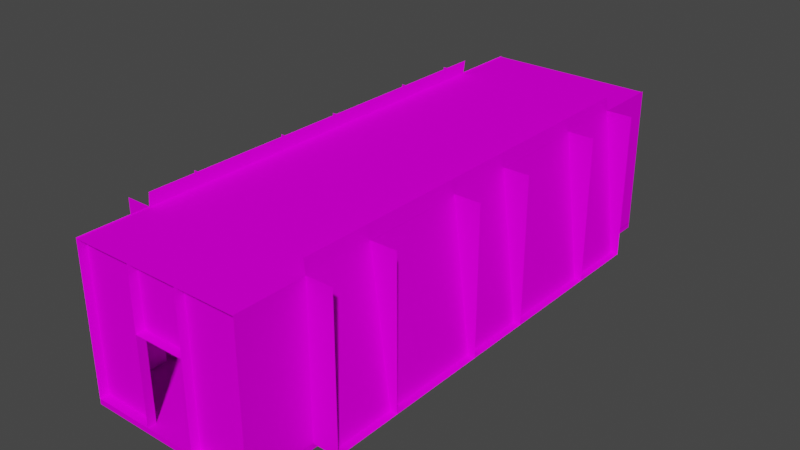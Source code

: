 # Source: room2HallwayLczAlt1.blend  (saved by Blender 2.90.8; exported with 4.5.12 LTS)
import bpy
from mathutils import Matrix  # noqa: F401  (used for matrix-valued properties, if any)

bpy.ops.wm.read_factory_settings(use_empty=True)
scene = bpy.context.scene
scene.name = 'Scene'

# ---- collections
col_collection = bpy.data.collections.new('Collection'); scene.collection.children.link(col_collection)

# ---- images (referenced by path relative to the original .blend; pixels are not part of the script)
import os
ASSET_DIR = os.environ.get("B2B_ASSET_DIR", "")  # directory of the original .blend (textures are referenced by path, not embedded)
HERE = os.path.dirname(os.path.abspath(__file__))  # packed textures are extracted next to this script under _unpacked/

def load_image(name, relpath, width, height, colorspace="sRGB"):
    """Load a texture the original file referenced (path relative to the .blend, or extracted next to this script)."""
    p = next((c for c in (os.path.join(HERE, relpath), os.path.join(ASSET_DIR, relpath)) if relpath and os.path.exists(c)), "")
    if p:
        img = bpy.data.images.load(p, check_existing=True)
        img.name = name
    else:  # same state as the original file: an image datablock whose file is absent (Cycles renders it pink)
        img = bpy.data.images.new(name, width, height)
        img.source = "FILE"
        img.filepath = "//" + (relpath or name)
    img.colorspace_settings.name = colorspace
    return img
img_whitewall_jpg_001 = load_image('whitewall.jpg.001', 'whitewall.jpg', 1024, 1024, 'sRGB')
img_concretefloor_jpg = load_image('concretefloor.jpg', 'concretefloor.jpg', 1024, 1024, 'sRGB')
img_misc_jpg_001 = load_image('misc.jpg.001', 'misc.jpg', 1024, 1024, 'sRGB')

# ---- materials (node trees are filled in below, after node groups)
mat_drawnmesh0 = bpy.data.materials.new('drawnmesh0')
mat_drawnmesh0.use_transparent_shadow = False
mat_drawnmesh0.diffuse_color = (0.7529, 0.7529, 0.7529, 1.0)
mat_drawnmesh0.roughness = 0.7892
mat_drawnmesh0.specular_intensity = 0.0
mat_drawnmesh1 = bpy.data.materials.new('drawnmesh1')
mat_drawnmesh1.use_transparent_shadow = False
mat_drawnmesh1.diffuse_color = (0.7529, 0.7529, 0.7529, 1.0)
mat_drawnmesh1.roughness = 0.7892
mat_drawnmesh1.specular_intensity = 0.0
mat_drawnmesh3 = bpy.data.materials.new('drawnmesh3')
mat_drawnmesh3.use_transparent_shadow = False
mat_drawnmesh3.diffuse_color = (0.7529, 0.7529, 0.7529, 1.0)
mat_drawnmesh3.roughness = 0.7892
mat_drawnmesh3.specular_intensity = 0.0

# ---- material node trees
mat_drawnmesh0.use_nodes = True; mat_drawnmesh0.node_tree.nodes.clear()
_N = mat_drawnmesh0.node_tree.nodes; _L = mat_drawnmesh0.node_tree.links
n0 = _N.new('ShaderNodeBsdfPrincipled'); n0.name = 'Principled BSDF'; n0.location = (10, 300)
n0.distribution = 'GGX'
n0.subsurface_method = 'BURLEY'
n0.inputs[2].default_value = 0.7892
n0.inputs[3].default_value = 1.45
n0.inputs[13].default_value = 0.0
n0.inputs[27].default_value = (0.0, 0.0, 0.0, 1.0)
n0.inputs[28].default_value = 1.0
n1 = _N.new('ShaderNodeOutputMaterial'); n1.name = 'Material Output'; n1.location = (300, 300)
n2 = _N.new('ShaderNodeTexImage'); n2.name = 'Image Texture'; n2.location = (-300, 600)
n2.image = img_whitewall_jpg_001
_L.new(n0.outputs[0], n1.inputs[0])
_L.new(n2.outputs[0], n0.inputs[0])
n1.is_active_output = True
mat_drawnmesh1.use_nodes = True; mat_drawnmesh1.node_tree.nodes.clear()
_N = mat_drawnmesh1.node_tree.nodes; _L = mat_drawnmesh1.node_tree.links
n0 = _N.new('ShaderNodeBsdfPrincipled'); n0.name = 'Principled BSDF'; n0.location = (10, 300)
n0.distribution = 'GGX'
n0.subsurface_method = 'BURLEY'
n0.inputs[2].default_value = 0.7892
n0.inputs[3].default_value = 1.45
n0.inputs[13].default_value = 0.0
n0.inputs[27].default_value = (0.0, 0.0, 0.0, 1.0)
n0.inputs[28].default_value = 1.0
n1 = _N.new('ShaderNodeOutputMaterial'); n1.name = 'Material Output'; n1.location = (300, 300)
n2 = _N.new('ShaderNodeTexImage'); n2.name = 'Image Texture'; n2.location = (-300, 600)
n2.image = img_concretefloor_jpg
_L.new(n0.outputs[0], n1.inputs[0])
_L.new(n2.outputs[0], n0.inputs[0])
n1.is_active_output = True
mat_drawnmesh3.use_nodes = True; mat_drawnmesh3.node_tree.nodes.clear()
_N = mat_drawnmesh3.node_tree.nodes; _L = mat_drawnmesh3.node_tree.links
n0 = _N.new('ShaderNodeBsdfPrincipled'); n0.name = 'Principled BSDF'; n0.location = (10, 300)
n0.distribution = 'GGX'
n0.subsurface_method = 'BURLEY'
n0.inputs[2].default_value = 0.7892
n0.inputs[3].default_value = 1.45
n0.inputs[13].default_value = 0.0
n0.inputs[27].default_value = (0.0, 0.0, 0.0, 1.0)
n0.inputs[28].default_value = 1.0
n1 = _N.new('ShaderNodeOutputMaterial'); n1.name = 'Material Output'; n1.location = (300, 300)
n2 = _N.new('ShaderNodeTexImage'); n2.name = 'Image Texture'; n2.location = (-300, 600)
n2.image = img_misc_jpg_001
_L.new(n0.outputs[0], n1.inputs[0])
_L.new(n2.outputs[0], n0.inputs[0])
n1.is_active_output = True

# ---- world
world_world = bpy.data.worlds.new('World'); scene.world = world_world
world_world.use_nodes = True; world_world.node_tree.nodes.clear()
_N = world_world.node_tree.nodes; _L = world_world.node_tree.links
n0 = _N.new('ShaderNodeOutputWorld'); n0.name = 'World Output'; n0.location = (300, 300)
n1 = _N.new('ShaderNodeBackground'); n1.name = 'Background'; n1.location = (10, 300)
n1.inputs[0].default_value = (0.05088, 0.05088, 0.05088, 1.0)
_L.new(n1.outputs[0], n0.inputs[0])
n0.is_active_output = True
world_world.color = (0.05088, 0.05088, 0.05088)
world_world.use_sun_shadow = False
world_world.sun_shadow_jitter_overblur = 0.0

# ---- meshes
me_room2_3_opt = bpy.data.meshes.new('room2_3_opt')
me_room2_3_opt.from_pydata([(-96.0, 544.0, -992.0), (96.0, 320.0, -992.0), (96.0, 544.0, -992.0), (-96.0, 320.0, -992.0), (-96.0, 320.0, -1024.0), (96.0, 320.0, -1024.0), (-320.0, 0.0, -992.0), (-96.0, 0.0, -992.0), (-320.0, 544.0, -992.0), (-96.0, 544.0, -1024.0), (-96.0, 0.0, -1024.0), (320.0, 544.0, -992.0), (96.0, 0.0, -992.0), (320.0, 0.0, -992.0), (96.0, 544.0, -992.0), (96.0, 0.0, -1024.0), (96.0, 544.0, -1024.0), (416.0, 547.3, 512.0), (320.0, -1.091, 512.0), (416.0, -1.091, 512.0), (320.0, 547.3, 512.0), (416.0, -1.091, 128.0), (320.0, 547.3, 128.0), (416.0, 547.3, 128.0), (320.0, -1.091, 128.0), (416.0, -1.091, 768.0), (320.0, 547.3, 768.0), (416.0, 547.3, 768.0), (320.0, -1.091, 768.0), (320.0, -1.091, 1024.0), (320.0, 547.3, 1024.0), (-416.0, -1.091, 512.0), (-320.0, 547.3, 512.0), (-416.0, 547.3, 512.0), (-320.0, -1.091, 512.0), (-416.0, 547.3, 128.0), (-320.0, -1.091, 128.0), (-416.0, -1.091, 128.0), (-320.0, 547.3, 128.0), (-416.0, 547.3, 768.0), (-320.0, -1.091, 768.0), (-416.0, -1.091, 768.0), (-320.0, 547.3, 768.0), (-320.0, 547.3, 1024.0), (-320.0, -1.091, 1024.0), (416.0, 547.3, -768.0), (320.0, -1.091, -768.0), (416.0, -1.091, -768.0), (320.0, 547.3, -768.0), (320.0, 547.3, -1024.0), (320.0, -1.091, -1024.0), (-416.0, -1.091, -768.0), (-320.0, 547.3, -768.0), (-416.0, 547.3, -768.0), (-320.0, -1.091, -768.0), (-320.0, -1.091, -1024.0), (-320.0, 547.3, -1024.0), (-416.0, -1.091, -128.0), (-320.0, 547.3, -128.0), (-416.0, 547.3, -128.0), (-320.0, -1.091, -128.0), (-416.0, 547.3, -512.0), (-320.0, -1.091, -512.0), (-416.0, -1.091, -512.0), (-320.0, 547.3, -512.0), (313.3, 596.2, -768.0), (391.1, -20.0, 768.0), (313.3, 596.2, 768.0), (391.1, -20.0, -768.0), (-313.3, 596.2, 768.0), (-391.1, -20.0, -768.0), (-313.3, 596.2, -768.0), (-391.1, -20.0, 768.0), (96.0, 320.0, 992.0), (-96.0, 320.0, 1024.0), (-96.0, 320.0, 992.0), (96.0, 320.0, 1024.0), (-96.0, 544.0, 992.0), (96.0, 544.0, 992.0), (-96.0, 0.0, 1024.0), (-96.0, 544.0, 1024.0), (-96.0, 0.0, 992.0), (-320.0, 544.0, 992.0), (-320.0, 0.0, 992.0), (96.0, 0.0, 1024.0), (96.0, 544.0, 1024.0), (96.0, 0.0, 992.0), (320.0, 0.0, 992.0), (320.0, 544.0, 992.0), (416.0, -1.091, -512.0), (320.0, 547.3, -512.0), (416.0, 547.3, -512.0), (320.0, -1.091, -512.0), (416.0, 547.3, -128.0), (320.0, -1.091, -128.0), (416.0, -1.091, -128.0), (320.0, 547.3, -128.0), (320.0, 0.0, 1024.0), (-320.0, -20.0, 1024.0), (320.0, -20.0, 1024.0), (-320.0, 0.0, 1024.0), (320.0, -20.0, -1024.0), (-320.0, 0.0, -1024.0), (320.0, 0.0, -1024.0), (-320.0, -20.0, -1024.0), (320.0, 544.0, -1024.0), (-320.0, 544.0, 1024.0), (-320.0, 544.0, -1024.0), (320.0, 544.0, 1024.0), (-416.0, 0.0, -768.0), (-320.0, 0.0, 768.0), (-320.0, 0.0, -768.0), (-416.0, 0.0, 768.0), (320.0, 0.0, -768.0), (416.0, 0.0, 768.0), (416.0, 0.0, -768.0), (320.0, 0.0, 768.0)], [], [(0, 1, 2), (3, 1, 0), (1, 4, 5), (3, 4, 1), (0, 6, 7), (8, 6, 0), (7, 9, 0), (10, 9, 7), (11, 12, 13), (14, 12, 11), (15, 14, 16), (12, 14, 15), (17, 18, 19), (20, 18, 17), (21, 22, 23), (24, 22, 21), (22, 18, 20), (24, 18, 22), (25, 26, 27), (28, 26, 25), (26, 29, 30), (28, 29, 26), (31, 32, 33), (34, 32, 31), (35, 36, 37), (38, 36, 35), (32, 36, 38), (34, 36, 32), (39, 40, 41), (42, 40, 39), (43, 40, 42), (44, 40, 43), (45, 46, 47), (48, 46, 45), (49, 46, 48), (50, 46, 49), (51, 52, 53), (54, 52, 51), (52, 55, 56), (54, 55, 52), (57, 58, 59), (60, 58, 57), (61, 62, 63), (64, 62, 61), (58, 62, 64), (60, 62, 58), (65, 66, 67), (68, 66, 65), (69, 70, 71), (72, 70, 69), (73, 74, 75), (76, 74, 73), (73, 77, 78), (75, 77, 73), (79, 77, 80), (81, 77, 79), (81, 82, 77), (83, 82, 81), (78, 84, 85), (86, 84, 78), (87, 78, 88), (86, 78, 87), (89, 90, 91), (92, 90, 89), (93, 94, 95), (96, 94, 93), (90, 94, 96), (92, 94, 90), (97, 98, 99), (100, 98, 97), (101, 102, 103), (104, 102, 101), (102, 97, 103), (100, 97, 102), (102, 98, 100), (104, 98, 102), (97, 101, 103), (99, 101, 97), (105, 106, 107), (108, 106, 105), (109, 110, 111), (112, 110, 109), (113, 114, 115), (116, 114, 113)])
me_room2_3_opt.polygons.foreach_set('use_smooth', [True] * 84)
me_room2_3_opt.polygons.foreach_set('material_index', [0, 0, 0, 0, 0, 0, 0, 0, 0, 0, 0, 0, 0, 0, 0, 0, 0, 0, 0, 0, 0, 0, 0, 0, 0, 0, 0, 0, 0, 0, 0, 0, 0, 0, 0, 0, 0, 0, 0, 0, 0, 0, 0, 0, 0, 0, 0, 0, 0, 0, 0, 0, 0, 0, 0, 0, 0, 0, 0, 0, 0, 0, 0, 0, 0, 0, 0, 0, 1, 1, 1, 1, 1, 1, 1, 1, 1, 1, 1, 1, 2, 2, 2, 2])
_k = set([(0, 7), (1, 3), (1, 4), (12, 14), (18, 20), (18, 22), (22, 24), (26, 28), (26, 29), (32, 34), (32, 36), (36, 38), (40, 42), (40, 43), (46, 48), (46, 49), (52, 54), (52, 55), (58, 60), (58, 62), (62, 64), (73, 75), (73, 77), (77, 81), (78, 84), (78, 86), (90, 92), (90, 94), (94, 96), (97, 99), (97, 100), (97, 101), (97, 103), (98, 100), (98, 102), (100, 102), (101, 103), (102, 103), (102, 104)])
me_room2_3_opt.attributes.new('sharp_edge', 'BOOLEAN', 'EDGE').data.foreach_set('value', [ (min(e.vertices), max(e.vertices)) in _k for e in me_room2_3_opt.edges])
_uv = me_room2_3_opt.uv_layers.new(name='UVMap')
_uv.uv.foreach_set('vector', [-0.1875, 1.008, 0.1875, 0.5703, 0.1875, 1.008, -0.1875, 0.5703, 0.1875, 0.5703, -0.1875, 1.008, 0.1875, 1.883, -0.1875, 1.945, 0.1875, 1.945, -0.1875, 1.883, -0.1875, 1.945, 0.1875, 1.883, -0.1875, 1.008, -0.625, -0.05469, -0.1875, -0.05469, -0.625, 1.008, -0.625, -0.05469, -0.1875, 1.008, 1.938, -0.05469, 2.0, 1.008, 1.938, 1.008, 2.0, -0.05469, 2.0, 1.008, 1.938, -0.05469, 0.625, 1.008, 0.1875, -0.05469, 0.625, -0.05469, 0.1875, 1.008, 0.1875, -0.05469, 0.625, 1.008, 2.0, -0.05469, 1.938, 1.008, 2.0, 1.008, 1.938, -0.05469, 1.938, 1.008, 2.0, -0.05469, 0.8125, 1.014, 0.625, -0.05682, 0.8125, -0.05682, 0.625, 1.014, 0.625, -0.05682, 0.8125, 1.014, 0.8125, -0.05682, 0.625, 1.014, 0.8125, 1.014, 0.625, -0.05682, 0.625, 1.014, 0.8125, -0.05682, -0.25, 1.014, -1.0, -0.05682, -1.0, 1.014, -0.25, -0.05682, -1.0, -0.05682, -0.25, 1.014, 0.8125, -0.05682, 0.625, 1.014, 0.8125, 1.014, 0.625, -0.05682, 0.625, 1.014, 0.8125, -0.05682, -1.5, 1.014, -2.0, -0.05682, -2.0, 1.014, -1.5, -0.05682, -2.0, -0.05682, -1.5, 1.014, -0.8125, -0.05682, -0.625, 1.014, -0.8125, 1.014, -0.625, -0.05682, -0.625, 1.014, -0.8125, -0.05682, -0.8125, 1.014, -0.625, -0.05682, -0.8125, -0.05682, -0.625, 1.014, -0.625, -0.05682, -0.8125, 1.014, -1.0, 1.014, -0.25, -0.05682, -0.25, 1.014, -1.0, -0.05682, -0.25, -0.05682, -1.0, 1.014, -0.8125, 1.014, -0.625, -0.05682, -0.8125, -0.05682, -0.625, 1.014, -0.625, -0.05682, -0.8125, 1.014, -2.0, 1.014, -1.5, -0.05682, -1.5, 1.014, -2.0, -0.05682, -1.5, -0.05682, -2.0, 1.014, 0.8125, 1.014, 0.625, -0.05682, 0.8125, -0.05682, 0.625, 1.014, 0.625, -0.05682, 0.8125, 1.014, 2.0, 1.014, 1.5, -0.05682, 1.5, 1.014, 2.0, -0.05682, 1.5, -0.05682, 2.0, 1.014, -0.8125, -0.05682, -0.625, 1.014, -0.8125, 1.014, -0.625, -0.05682, -0.625, 1.014, -0.8125, -0.05682, 1.5, 1.014, 2.0, -0.05682, 2.0, 1.014, 1.5, -0.05682, 2.0, -0.05682, 1.5, 1.014, -0.8125, -0.05682, -0.625, 1.014, -0.8125, 1.014, -0.625, -0.05682, -0.625, 1.014, -0.8125, -0.05682, -0.8125, 1.014, -0.625, -0.05682, -0.8125, -0.05682, -0.625, 1.014, -0.625, -0.05682, -0.8125, 1.014, 0.25, 1.014, 1.0, -0.05682, 1.0, 1.014, 0.25, -0.05682, 1.0, -0.05682, 0.25, 1.014, 1.5, 1.11, -1.5, -0.09375, -1.5, 1.11, 1.5, -0.09375, -1.5, -0.09375, 1.5, 1.11, -1.5, 1.11, 1.5, -0.09375, 1.5, 1.11, -1.5, -0.09375, 1.5, -0.09375, -1.5, 1.11, 0.1875, -1.992, -0.1875, -2.055, -0.1875, -1.992, 0.1875, -2.055, -0.1875, -2.055, 0.1875, -1.992, 0.1875, 0.5703, -0.1875, 1.008, 0.1875, 1.008, -0.1875, 0.5703, -0.1875, 1.008, 0.1875, 0.5703, -2.0, -0.05469, -1.938, 1.008, -2.0, 1.008, -1.938, -0.05469, -1.938, 1.008, -2.0, -0.05469, -0.1875, -0.05469, -0.625, 1.008, -0.1875, 1.008, -0.625, -0.05469, -0.625, 1.008, -0.1875, -0.05469, -1.938, 1.008, -2.0, -0.05469, -2.0, 1.008, -1.938, -0.05469, -2.0, -0.05469, -1.938, 1.008, 0.625, -0.05469, 0.1875, 1.008, 0.625, 1.008, 0.1875, -0.05469, 0.1875, 1.008, 0.625, -0.05469, 2.25, -0.05682, 2.062, 1.014, 2.25, 1.014, 2.062, -0.05682, 2.062, 1.014, 2.25, -0.05682, 2.25, 1.014, 2.062, -0.05682, 2.25, -0.05682, 2.062, 1.014, 2.062, -0.05682, 2.25, 1.014, 2.25, 1.014, 1.5, -0.05682, 1.5, 1.014, 2.25, -0.05682, 1.5, -0.05682, 2.25, 1.014, 0.625, 0.007812, -0.625, -0.03125, 0.625, -0.03125, -0.625, 0.007812, -0.625, -0.03125, 0.625, 0.007812, 0.625, -0.03125, -0.625, 0.007812, 0.625, 0.007812, -0.625, -0.03125, -0.625, 0.007812, 0.625, -0.03125, -0.625, 2.0, 0.625, -2.0, 0.625, 2.0, -0.625, -2.0, 0.625, -2.0, -0.625, 2.0, 2.0, 0.007812, -2.0, -0.03125, -2.0, 0.007812, 2.0, -0.03125, -2.0, -0.03125, 2.0, 0.007812, -2.0, 0.007812, 2.0, -0.03125, 2.0, 0.007812, -2.0, -0.03125, 2.0, -0.03125, -2.0, 0.007812, 0.625, 2.0, -0.625, -2.0, -0.625, 2.0, 0.625, -2.0, -0.625, -2.0, 0.625, 2.0, 3.0, 4.848, -3.0, 4.473, 3.0, 4.473, -3.0, 4.848, -3.0, 4.473, 3.0, 4.848, 3.0, -1.266, -3.0, -1.641, 3.0, -1.641, -3.0, -1.266, -3.0, -1.641, 3.0, -1.266])
me_room2_3_opt.materials.append(mat_drawnmesh0)
me_room2_3_opt.materials.append(mat_drawnmesh1)
me_room2_3_opt.materials.append(mat_drawnmesh3)
me_room2_3_opt.use_remesh_fix_poles = True
me_room2_3_opt.use_remesh_preserve_attributes = False
me_room2_3_opt.use_mirror_vertex_groups = False
me_room2_3_opt.update()
me_room2_3_opt.normals_split_custom_set([tuple(v) for v in zip(*[iter([0.0, 0.0, 1.0, 0.0, 0.0, 1.0, 0.0, 0.0, 1.0, 0.0, 0.0, 1.0, 0.0, 0.0, 1.0, 0.0, 0.0, 1.0, 0.0, -1.0, 0.0, 0.0, -1.0, 0.0, 0.0, -1.0, 0.0, 0.0, -1.0, 0.0, 0.0, -1.0, 0.0, 0.0, -1.0, 0.0, 0.0, 0.0, 1.0, 0.0, 0.0, 1.0, 0.0, 0.0, 1.0, 0.0, 0.0, 1.0, 0.0, 0.0, 1.0, 0.0, 0.0, 1.0, 1.0, 0.0, 0.0, 1.0, 0.0, 0.0, 1.0, 0.0, 0.0, 1.0, 0.0, 0.0, 1.0, 0.0, 0.0, 1.0, 0.0, 0.0, 0.0, 0.0, 1.0, 0.0, 0.0, 1.0, 0.0, 0.0, 1.0, 0.0, 0.0, 1.0, 0.0, 0.0, 1.0, 0.0, 0.0, 1.0, -1.0, 0.0, 0.0, -1.0, 0.0, 0.0, -1.0, 0.0, 0.0, -1.0, 0.0, 0.0, -1.0, 0.0, 0.0, -1.0, 0.0, 0.0, 0.0, 0.0, 1.0, 0.0, 0.0, 1.0, 0.0, 0.0, 1.0, 0.0, 0.0, 1.0, 0.0, 0.0, 1.0, 0.0, 0.0, 1.0, 0.0, 0.0, -1.0, 0.0, 0.0, -1.0, 0.0, 0.0, -1.0, 0.0, 0.0, -1.0, 0.0, 0.0, -1.0, 0.0, 0.0, -1.0, -1.0, 0.0, 0.0, -1.0, 0.0, 0.0, -1.0, 0.0, 0.0, -1.0, 0.0, 0.0, -1.0, 0.0, 0.0, -1.0, 0.0, 0.0, 0.0, 0.0, -1.0, 0.0, 0.0, -1.0, 0.0, 0.0, -1.0, 0.0, 0.0, -1.0, 0.0, 0.0, -1.0, 0.0, 0.0, -1.0, -1.0, 0.0, 0.0, -1.0, 0.0, 0.0, -1.0, 0.0, 0.0, -1.0, 0.0, 0.0, -1.0, 0.0, 0.0, -1.0, 0.0, 0.0, 0.0, 0.0, 1.0, 0.0, 0.0, 1.0, 0.0, 0.0, 1.0, 0.0, 0.0, 1.0, 0.0, 0.0, 1.0, 0.0, 0.0, 1.0, 0.0, 0.0, -1.0, 0.0, 0.0, -1.0, 0.0, 0.0, -1.0, 0.0, 0.0, -1.0, 0.0, 0.0, -1.0, 0.0, 0.0, -1.0, 1.0, 0.0, 0.0, 1.0, 0.0, 0.0, 1.0, 0.0, 0.0, 1.0, 0.0, 0.0, 1.0, 0.0, 0.0, 1.0, 0.0, 0.0, 0.0, 0.0, -1.0, 0.0, 0.0, -1.0, 0.0, 0.0, -1.0, 0.0, 0.0, -1.0, 0.0, 0.0, -1.0, 0.0, 0.0, -1.0, 1.0, 0.0, 0.0, 1.0, 0.0, 0.0, 1.0, 0.0, 0.0, 1.0, 0.0, 0.0, 1.0, 0.0, 0.0, 1.0, 0.0, 0.0, 0.0, 0.0, 1.0, 0.0, 0.0, 1.0, 0.0, 0.0, 1.0, 0.0, 0.0, 1.0, 0.0, 0.0, 1.0, 0.0, 0.0, 1.0, -1.0, 0.0, 0.0, -1.0, 0.0, 0.0, -1.0, 0.0, 0.0, -1.0, 0.0, 0.0, -1.0, 0.0, 0.0, -1.0, 0.0, 0.0, 0.0, 0.0, 1.0, 0.0, 0.0, 1.0, 0.0, 0.0, 1.0, 0.0, 0.0, 1.0, 0.0, 0.0, 1.0, 0.0, 0.0, 1.0, 1.0, 0.0, 0.0, 1.0, 0.0, 0.0, 1.0, 0.0, 0.0, 1.0, 0.0, 0.0, 1.0, 0.0, 0.0, 1.0, 0.0, 0.0, 0.0, 0.0, 1.0, 0.0, 0.0, 1.0, 0.0, 0.0, 1.0, 0.0, 0.0, 1.0, 0.0, 0.0, 1.0, 0.0, 0.0, 1.0, 0.0, 0.0, -1.0, 0.0, 0.0, -1.0, 0.0, 0.0, -1.0, 0.0, 0.0, -1.0, 0.0, 0.0, -1.0, 0.0, 0.0, -1.0, 1.0, 0.0, 0.0, 1.0, 0.0, 0.0, 1.0, 0.0, 0.0, 1.0, 0.0, 0.0, 1.0, 0.0, 0.0, 1.0, 0.0, 0.0, -0.9921, -0.1252, 0.0, -0.9921, -0.1252, 0.0, -0.9921, -0.1252, 0.0, -0.9921, -0.1252, 0.0, -0.9921, -0.1252, 0.0, -0.9921, -0.1252, 0.0, 0.9921, -0.1252, 0.0, 0.9921, -0.1252, 0.0, 0.9921, -0.1252, 0.0, 0.9921, -0.1252, 0.0, 0.9921, -0.1252, 0.0, 0.9921, -0.1252, 0.0, 0.0, -1.0, 0.0, 0.0, -1.0, 0.0, 0.0, -1.0, 0.0, 0.0, -1.0, 0.0, 0.0, -1.0, 0.0, 0.0, -1.0, 0.0, 0.0, 0.0, -1.0, 0.0, 0.0, -1.0, 0.0, 0.0, -1.0, 0.0, 0.0, -1.0, 0.0, 0.0, -1.0, 0.0, 0.0, -1.0, 1.0, 0.0, 0.0, 1.0, 0.0, 0.0, 1.0, 0.0, 0.0, 1.0, 0.0, 0.0, 1.0, 0.0, 0.0, 1.0, 0.0, 0.0, 0.0, 0.0, -1.0, 0.0, 0.0, -1.0, 0.0, 0.0, -1.0, 0.0, 0.0, -1.0, 0.0, 0.0, -1.0, 0.0, 0.0, -1.0, -1.0, 0.0, 0.0, -1.0, 0.0, 0.0, -1.0, 0.0, 0.0, -1.0, 0.0, 0.0, -1.0, 0.0, 0.0, -1.0, 0.0, 0.0, 0.0, 0.0, -1.0, 0.0, 0.0, -1.0, 0.0, 0.0, -1.0, 0.0, 0.0, -1.0, 0.0, 0.0, -1.0, 0.0, 0.0, -1.0, 0.0, 0.0, -1.0, 0.0, 0.0, -1.0, 0.0, 0.0, -1.0, 0.0, 0.0, -1.0, 0.0, 0.0, -1.0, 0.0, 0.0, -1.0, 0.0, 0.0, 1.0, 0.0, 0.0, 1.0, 0.0, 0.0, 1.0, 0.0, 0.0, 1.0, 0.0, 0.0, 1.0, 0.0, 0.0, 1.0, -1.0, 0.0, 0.0, -1.0, 0.0, 0.0, -1.0, 0.0, 0.0, -1.0, 0.0, 0.0, -1.0, 0.0, 0.0, -1.0, 0.0, 0.0, 0.0, 0.0, 1.0, 0.0, 0.0, 1.0, 0.0, 0.0, 1.0, 0.0, 0.0, 1.0, 0.0, 0.0, 1.0, 0.0, 0.0, 1.0, 0.0, 0.0, -1.0, 0.0, 0.0, -1.0, 0.0, 0.0, -1.0, 0.0, 0.0, -1.0, 0.0, 0.0, -1.0, 0.0, 0.0, -1.0, 0.0, 1.0, 0.0, 0.0, 1.0, 0.0, 0.0, 1.0, 0.0, 0.0, 1.0, 0.0, 0.0, 1.0, 0.0, 0.0, 1.0, 0.0, -1.0, 0.0, 0.0, -1.0, 0.0, 0.0, -1.0, 0.0, 0.0, -1.0, 0.0, 0.0, -1.0, 0.0, 0.0, -1.0, 0.0, 0.0, 1.0, 0.0, 0.0, 1.0, 0.0, 0.0, 1.0, 0.0, 0.0, 1.0, 0.0, 0.0, 1.0, 0.0, 0.0, 1.0, 0.0, 0.0, 0.0, -1.0, 0.0, 0.0, -1.0, 0.0, 0.0, -1.0, 0.0, 0.0, -1.0, 0.0, 0.0, -1.0, 0.0, 0.0, -1.0, 0.0, 0.0, 1.0, 0.0, 0.0, 1.0, 0.0, 0.0, 1.0, 0.0, 0.0, 1.0, 0.0, 0.0, 1.0, 0.0, 0.0, 1.0, 0.0, 0.0, 1.0, 0.0, 0.0, 1.0, 0.0, 0.0, 1.0, 0.0, 0.0, 1.0, 0.0, 0.0, 1.0, 0.0, 0.0, 1.0, 0.0])] * 3)])

# ---- objects
ob_room2hallwaylczalt1 = bpy.data.objects.new('room2HallwayLczAlt1', me_room2_3_opt)

# ---- transforms, parenting, visibility, modifiers, constraints
ob_room2hallwaylczalt1.location = (0.0, 0.0, 0.0)
ob_room2hallwaylczalt1.rotation_euler = (1.571, -0.0, 0.0)
ob_room2hallwaylczalt1.scale = (0.01, 0.01, 0.01)
ob_room2hallwaylczalt1.lineart.crease_threshold = 0.0

# ---- collection membership
col_collection.objects.link(ob_room2hallwaylczalt1)

# ---- scene / render settings (as saved in the file)
scene.frame_start = 1; scene.frame_end = 250; scene.frame_set(1)
scene.render.engine = 'BLENDER_EEVEE_NEXT'
scene.cycles.use_denoising = False
scene.cycles.samples = 128
scene.cycles.sampling_pattern = 'TABULATED_SOBOL'
scene.cycles.use_adaptive_sampling = False
scene.cycles.use_light_tree = False
scene.view_settings.view_transform = 'Filmic'
bpy.context.view_layer.update()

# ---- added for rendering (the .blend has no active camera and no usable light): camera, sun
cam_auto = bpy.data.cameras.new('AutoCamera')
cam_auto.lens = 50.0
cam_auto.sensor_width = 36.0
cam_auto.clip_end = 1000.0
ob_auto_camera = bpy.data.objects.new('AutoCamera', cam_auto)
scene.collection.objects.link(ob_auto_camera)
ob_auto_camera.location = (21.2324, -25.4789, 19.8671)
ob_auto_camera.rotation_euler = (1.09748, -7.21219e-08, 0.694738)
scene.camera = ob_auto_camera
light_auto_sun = bpy.data.lights.new('AutoSun', 'SUN')
light_auto_sun.energy = 3.0
light_auto_sun.angle = 0.0523599
ob_auto_sun = bpy.data.objects.new('AutoSun', light_auto_sun)
scene.collection.objects.link(ob_auto_sun)
ob_auto_sun.rotation_euler = (0.872665, 0.174533, 0.523599)
bpy.context.view_layer.update()

